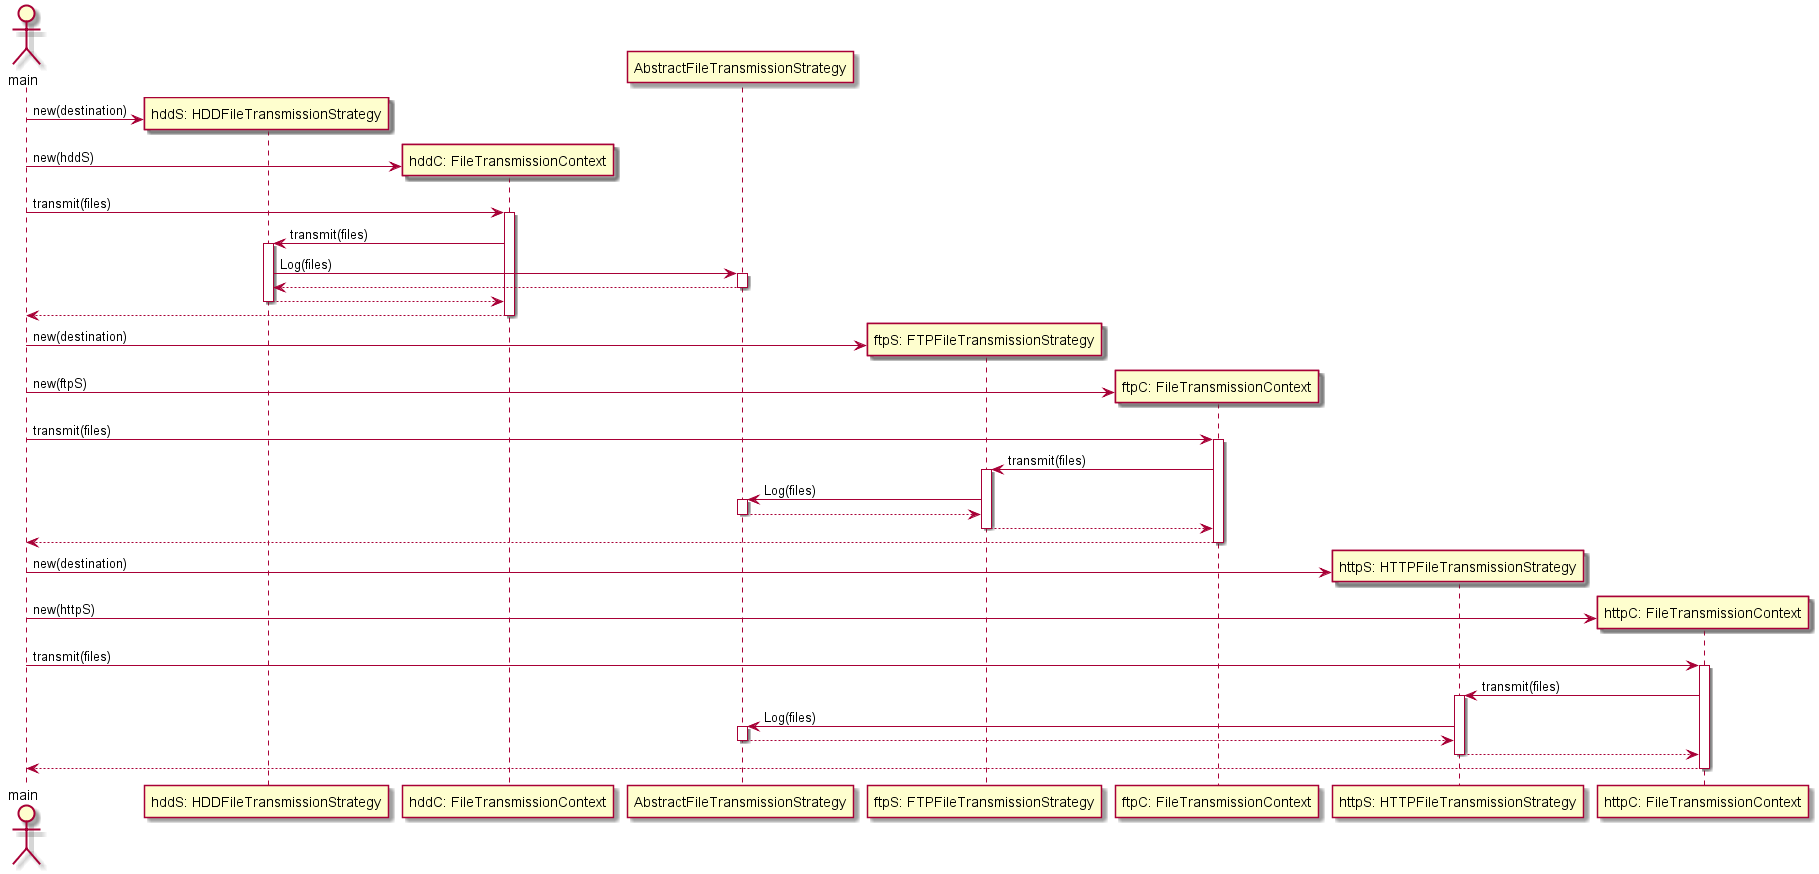

The diagram above was rendered by PlantUML. Its source (embedded in the PNG):
@startuml
actor main
create "hddS: HDDFileTransmissionStrategy"
main -> "hddS: HDDFileTransmissionStrategy": new(destination)
create "hddC: FileTransmissionContext"
main -> "hddC: FileTransmissionContext": new(hddS)
main -> "hddC: FileTransmissionContext": transmit(files)
activate "hddC: FileTransmissionContext"
"hddC: FileTransmissionContext" -> "hddS: HDDFileTransmissionStrategy": transmit(files)
activate "hddS: HDDFileTransmissionStrategy"
"hddS: HDDFileTransmissionStrategy" -> AbstractFileTransmissionStrategy: Log(files)
activate AbstractFileTransmissionStrategy
AbstractFileTransmissionStrategy --> "hddS: HDDFileTransmissionStrategy"
deactivate AbstractFileTransmissionStrategy
"hddS: HDDFileTransmissionStrategy" --> "hddC: FileTransmissionContext"
deactivate "hddS: HDDFileTransmissionStrategy"
"hddC: FileTransmissionContext" --> main
deactivate "hddC: FileTransmissionContext"

create "ftpS: FTPFileTransmissionStrategy"
main -> "ftpS: FTPFileTransmissionStrategy": new(destination)
create "ftpC: FileTransmissionContext"
main -> "ftpC: FileTransmissionContext": new(ftpS)
main -> "ftpC: FileTransmissionContext": transmit(files)
activate "ftpC: FileTransmissionContext"
"ftpC: FileTransmissionContext" -> "ftpS: FTPFileTransmissionStrategy": transmit(files)
activate "ftpS: FTPFileTransmissionStrategy"
"ftpS: FTPFileTransmissionStrategy" -> AbstractFileTransmissionStrategy: Log(files)
activate AbstractFileTransmissionStrategy
AbstractFileTransmissionStrategy --> "ftpS: FTPFileTransmissionStrategy"
deactivate AbstractFileTransmissionStrategy
"ftpS: FTPFileTransmissionStrategy" --> "ftpC: FileTransmissionContext"
deactivate "ftpS: FTPFileTransmissionStrategy"
"ftpC: FileTransmissionContext" --> main
deactivate "ftpC: FileTransmissionContext"

create "httpS: HTTPFileTransmissionStrategy"
main -> "httpS: HTTPFileTransmissionStrategy": new(destination)
create "httpC: FileTransmissionContext"
main -> "httpC: FileTransmissionContext": new(httpS)
main -> "httpC: FileTransmissionContext": transmit(files)
activate "httpC: FileTransmissionContext"
"httpC: FileTransmissionContext" -> "httpS: HTTPFileTransmissionStrategy": transmit(files)
activate "httpS: HTTPFileTransmissionStrategy"
"httpS: HTTPFileTransmissionStrategy" -> AbstractFileTransmissionStrategy: Log(files)
activate AbstractFileTransmissionStrategy
AbstractFileTransmissionStrategy --> "httpS: HTTPFileTransmissionStrategy"
deactivate AbstractFileTransmissionStrategy
"httpS: HTTPFileTransmissionStrategy" --> "httpC: FileTransmissionContext"
deactivate "httpS: HTTPFileTransmissionStrategy"
"httpC: FileTransmissionContext" --> main
deactivate "httpC: FileTransmissionContext"
@enduml